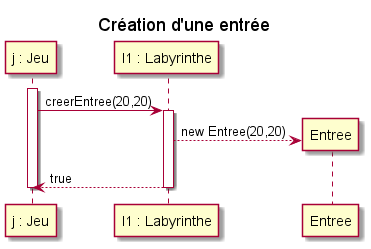

The diagram above was rendered by PlantUML. Its source (embedded in the PNG):
@startuml

title "Création d'une entrée"

participant "j : Jeu" as j
participant "l1 : Labyrinthe" as l

activate j
j -> l : creerEntree(20,20)
activate l

create Entree
l --> Entree: new Entree(20,20)
j <-- l : true
deactivate l
deactivate j
@enduml